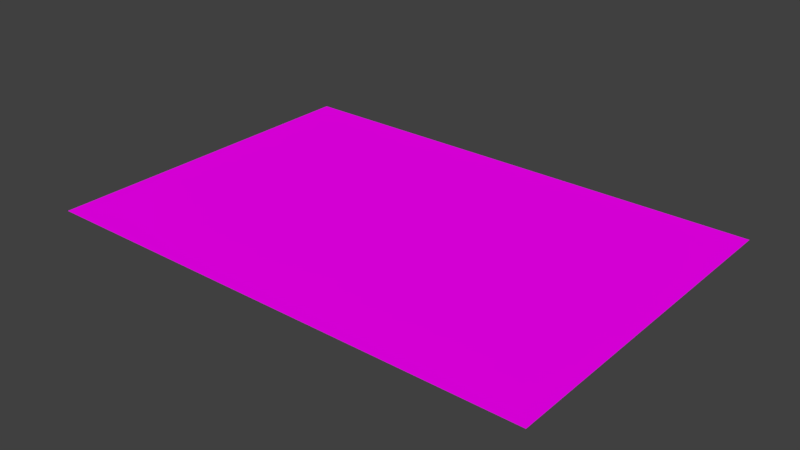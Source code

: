 # Source: rug.blend  (saved by Blender 2.78.0; exported with 4.5.12 LTS)
import bpy
from mathutils import Matrix  # noqa: F401  (used for matrix-valued properties, if any)

bpy.ops.wm.read_factory_settings(use_empty=True)
scene = bpy.context.scene
scene.name = 'Scene'

# ---- collections
col_collection_1 = bpy.data.collections.new('Collection 1'); scene.collection.children.link(col_collection_1)

# ---- images (referenced by path relative to the original .blend; pixels are not part of the script)
import os
ASSET_DIR = os.environ.get("B2B_ASSET_DIR", "")  # directory of the original .blend (textures are referenced by path, not embedded)
HERE = os.path.dirname(os.path.abspath(__file__))  # packed textures are extracted next to this script under _unpacked/

def load_image(name, relpath, width, height, colorspace="sRGB"):
    """Load a texture the original file referenced (path relative to the .blend, or extracted next to this script)."""
    p = next((c for c in (os.path.join(HERE, relpath), os.path.join(ASSET_DIR, relpath)) if relpath and os.path.exists(c)), "")
    if p:
        img = bpy.data.images.load(p, check_existing=True)
        img.name = name
    else:  # same state as the original file: an image datablock whose file is absent (Cycles renders it pink)
        img = bpy.data.images.new(name, width, height)
        img.source = "FILE"
        img.filepath = "//" + (relpath or name)
    img.colorspace_settings.name = colorspace
    return img
img_traditional_rug_pile_texture_jpg = load_image('Traditional-Rug-Pile-Texture.jpg', 'Traditional-Rug-Pile-Texture.jpg', 1024, 1024, 'sRGB')

# ---- materials (node trees are filled in below, after node groups)
mat_rug = bpy.data.materials.new('rug')
mat_rug.alpha_threshold = 0.0
mat_rug.roughness = 0.5

# ---- material node trees
mat_rug.use_nodes = True; mat_rug.node_tree.nodes.clear()
_N = mat_rug.node_tree.nodes; _L = mat_rug.node_tree.links
n0 = _N.new('ShaderNodeOutputMaterial'); n0.name = 'Material Output'; n0.location = (300, 300)
n1 = _N.new('ShaderNodeBsdfDiffuse'); n1.name = 'Diffuse BSDF'; n1.location = (10, 300)
n2 = _N.new('ShaderNodeTexImage'); n2.name = 'Image Texture'; n2.location = (-180, 300)
n2.width = 140
n2.image = img_traditional_rug_pile_texture_jpg
_L.new(n1.outputs[0], n0.inputs[0])
_L.new(n2.outputs[0], n1.inputs[0])
n0.is_active_output = True

# ---- world
world_world = bpy.data.worlds.new('World'); scene.world = world_world
world_world.color = (0.05088, 0.05088, 0.05088)
world_world.use_sun_shadow = False
world_world.sun_shadow_jitter_overblur = 0.0
world_world.cycles.sampling_method = 'MANUAL'

# ---- meshes
me_plane = bpy.data.meshes.new('Plane')
me_plane.from_pydata([(-1.0, -1.0, 0.0), (1.0, -1.0, 0.0), (-1.0, 1.0, 0.0), (1.0, 1.0, 0.0)], [], [(0, 1, 3, 2)])
_uv = me_plane.uv_layers.new(name='UVMap')
_uv.uv.foreach_set('vector', [0.03137, 0.02897, 0.9686, 0.02897, 0.9686, 0.971, 0.03137, 0.971])
me_plane.materials.append(mat_rug)
me_plane.use_remesh_preserve_volume = False
me_plane.use_remesh_preserve_attributes = False
me_plane.use_mirror_vertex_groups = False
me_plane.update()

# ---- objects
ob_plane = bpy.data.objects.new('Plane', me_plane)

# ---- transforms, parenting, visibility, modifiers, constraints
ob_plane.location = (0.8014, -1.339, -1.989)
ob_plane.scale = (13.11, 9.0, 1.0)
ob_plane.lineart.crease_threshold = 0.0

# ---- collection membership
col_collection_1.objects.link(ob_plane)

# ---- scene / render settings (as saved in the file)
scene.frame_start = 1; scene.frame_end = 250; scene.frame_set(1)
scene.render.engine = 'CYCLES'
scene.render.resolution_percentage = 50
scene.render.dither_intensity = 0.0
scene.cycles.use_denoising = False
scene.cycles.samples = 128
scene.cycles.sampling_pattern = 'TABULATED_SOBOL'
scene.cycles.light_sampling_threshold = 0.0
scene.cycles.use_adaptive_sampling = False
scene.cycles.use_light_tree = False
scene.cycles.blur_glossy = 0.0
scene.cycles.sample_clamp_indirect = 0.0
scene.view_settings.view_transform = 'Standard'
bpy.context.view_layer.update()

# ---- added for rendering (the .blend has no active camera and no usable light): camera, sun
cam_auto = bpy.data.cameras.new('AutoCamera')
cam_auto.lens = 50.0
cam_auto.sensor_width = 36.0
cam_auto.clip_end = 1000.0
ob_auto_camera = bpy.data.objects.new('AutoCamera', cam_auto)
scene.collection.objects.link(ob_auto_camera)
ob_auto_camera.location = (30.2315, -36.6549, 21.5551)
ob_auto_camera.rotation_euler = (1.09748, -7.21219e-08, 0.694738)
scene.camera = ob_auto_camera
light_auto_sun = bpy.data.lights.new('AutoSun', 'SUN')
light_auto_sun.energy = 3.0
light_auto_sun.angle = 0.0523599
ob_auto_sun = bpy.data.objects.new('AutoSun', light_auto_sun)
scene.collection.objects.link(ob_auto_sun)
ob_auto_sun.rotation_euler = (0.872665, 0.174533, 0.523599)
bpy.context.view_layer.update()
